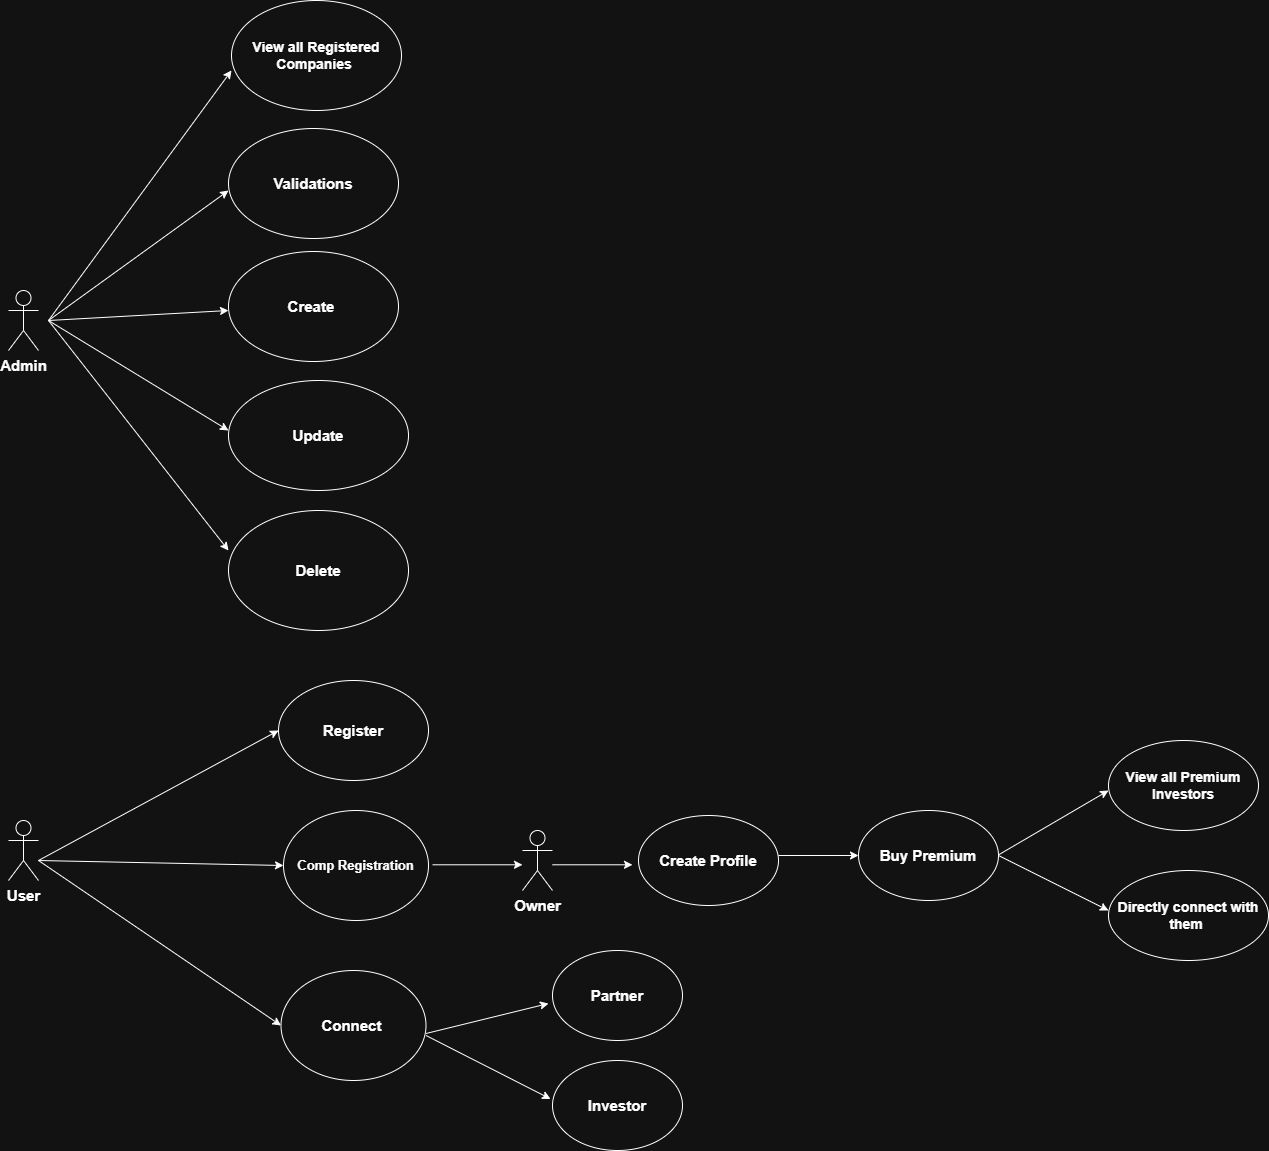

The diagram above was exported from draw.io. Its source (the exported page's mxGraphModel, read from the mxfile embedded in the PNG):
<mxGraphModel dx="2562" dy="2154" grid="1" gridSize="10" guides="1" tooltips="1" connect="1" arrows="1" fold="1" page="1" pageScale="1" pageWidth="850" pageHeight="1100" math="0" shadow="0">
  <root>
    <mxCell id="0" />
    <mxCell id="1" parent="0" />
    <mxCell id="0CwUfKzntB4_MnAZKoTc-1" parent="1" style="shape=umlActor;verticalLabelPosition=bottom;verticalAlign=top;html=1;outlineConnect=0;fontSize=15;fontStyle=1" value="User" vertex="1">
      <mxGeometry height="60" width="30" x="60" y="750" as="geometry" />
    </mxCell>
    <mxCell id="0CwUfKzntB4_MnAZKoTc-2" edge="1" parent="1" style="endArrow=classic;html=1;rounded=0;entryX=0;entryY=0.5;entryDx=0;entryDy=0;" target="0CwUfKzntB4_MnAZKoTc-3" value="">
      <mxGeometry height="50" relative="1" width="50" as="geometry">
        <mxPoint x="90" y="790" as="sourcePoint" />
        <mxPoint x="330" y="740" as="targetPoint" />
      </mxGeometry>
    </mxCell>
    <mxCell id="0CwUfKzntB4_MnAZKoTc-3" parent="1" style="ellipse;whiteSpace=wrap;html=1;fontSize=15;fontStyle=1" value="Register" vertex="1">
      <mxGeometry height="100" width="150" x="330" y="610" as="geometry" />
    </mxCell>
    <mxCell id="0CwUfKzntB4_MnAZKoTc-4" edge="1" parent="1" style="endArrow=classic;html=1;rounded=0;entryX=0;entryY=0.5;entryDx=0;entryDy=0;" target="0CwUfKzntB4_MnAZKoTc-5" value="">
      <mxGeometry height="50" relative="1" width="50" as="geometry">
        <mxPoint x="90" y="790" as="sourcePoint" />
        <mxPoint x="330" y="830" as="targetPoint" />
      </mxGeometry>
    </mxCell>
    <mxCell id="0CwUfKzntB4_MnAZKoTc-5" parent="1" style="ellipse;whiteSpace=wrap;html=1;fontStyle=1;fontSize=13;" value="Comp Registration" vertex="1">
      <mxGeometry height="110" width="145" x="335" y="740" as="geometry" />
    </mxCell>
    <mxCell id="0CwUfKzntB4_MnAZKoTc-6" edge="1" parent="1" style="endArrow=classic;html=1;rounded=0;entryX=0;entryY=0.5;entryDx=0;entryDy=0;" target="0CwUfKzntB4_MnAZKoTc-7" value="">
      <mxGeometry height="50" relative="1" width="50" as="geometry">
        <mxPoint x="90" y="790" as="sourcePoint" />
        <mxPoint x="330" y="940" as="targetPoint" />
      </mxGeometry>
    </mxCell>
    <mxCell id="0CwUfKzntB4_MnAZKoTc-7" parent="1" style="ellipse;whiteSpace=wrap;html=1;fontSize=15;fontStyle=1" value="Connect&amp;nbsp;" vertex="1">
      <mxGeometry height="110" width="145" x="332.5" y="900" as="geometry" />
    </mxCell>
    <mxCell id="0CwUfKzntB4_MnAZKoTc-8" edge="1" parent="1" style="endArrow=classic;html=1;rounded=0;" value="">
      <mxGeometry height="50" relative="1" width="50" as="geometry">
        <Array as="points" />
        <mxPoint x="477.5" y="963" as="sourcePoint" />
        <mxPoint x="600" y="933" as="targetPoint" />
      </mxGeometry>
    </mxCell>
    <mxCell id="0CwUfKzntB4_MnAZKoTc-9" edge="1" parent="1" style="endArrow=classic;html=1;rounded=0;exitX=1;exitY=0.5;exitDx=0;exitDy=0;entryX=-0.015;entryY=0.427;entryDx=0;entryDy=0;entryPerimeter=0;" target="0CwUfKzntB4_MnAZKoTc-11" value="">
      <mxGeometry height="50" relative="1" width="50" as="geometry">
        <Array as="points" />
        <mxPoint x="477.5000000000034" y="965" as="sourcePoint" />
        <mxPoint x="600" y="1030" as="targetPoint" />
      </mxGeometry>
    </mxCell>
    <mxCell id="0CwUfKzntB4_MnAZKoTc-10" parent="1" style="ellipse;whiteSpace=wrap;html=1;fontSize=15;fontStyle=1" value="Partner" vertex="1">
      <mxGeometry height="90" width="130" x="604" y="880" as="geometry" />
    </mxCell>
    <mxCell id="0CwUfKzntB4_MnAZKoTc-11" parent="1" style="ellipse;whiteSpace=wrap;html=1;fontSize=15;fontStyle=1" value="Investor" vertex="1">
      <mxGeometry height="90" width="130" x="604" y="990" as="geometry" />
    </mxCell>
    <mxCell id="0CwUfKzntB4_MnAZKoTc-15" edge="1" parent="1" style="endArrow=classic;html=1;rounded=0;" value="">
      <mxGeometry height="50" relative="1" width="50" as="geometry">
        <mxPoint x="484" y="794.29" as="sourcePoint" />
        <mxPoint x="574" y="794.29" as="targetPoint" />
      </mxGeometry>
    </mxCell>
    <mxCell id="0CwUfKzntB4_MnAZKoTc-16" parent="1" style="shape=umlActor;verticalLabelPosition=bottom;verticalAlign=top;html=1;outlineConnect=0;fontStyle=1;fontSize=15;" value="Owner" vertex="1">
      <mxGeometry height="60" width="30" x="574" y="760" as="geometry" />
    </mxCell>
    <mxCell id="0CwUfKzntB4_MnAZKoTc-17" edge="1" parent="1" style="endArrow=classic;html=1;rounded=0;" value="">
      <mxGeometry height="50" relative="1" width="50" as="geometry">
        <mxPoint x="604" y="794.29" as="sourcePoint" />
        <mxPoint x="684.0000000000077" y="794.29" as="targetPoint" />
      </mxGeometry>
    </mxCell>
    <mxCell id="0CwUfKzntB4_MnAZKoTc-19" parent="1" style="ellipse;whiteSpace=wrap;html=1;fontSize=15;fontStyle=1" value="Create Profile" vertex="1">
      <mxGeometry height="90" width="140" x="690" y="745" as="geometry" />
    </mxCell>
    <mxCell id="0CwUfKzntB4_MnAZKoTc-20" parent="1" style="shape=umlActor;verticalLabelPosition=bottom;verticalAlign=top;html=1;outlineConnect=0;fontSize=15;fontStyle=1" value="Admin" vertex="1">
      <mxGeometry height="60" width="30" x="60" y="220" as="geometry" />
    </mxCell>
    <mxCell id="0CwUfKzntB4_MnAZKoTc-22" edge="1" parent="1" style="endArrow=classic;html=1;rounded=0;" value="">
      <mxGeometry height="50" relative="1" width="50" as="geometry">
        <mxPoint x="100" y="250" as="sourcePoint" />
        <mxPoint x="280" y="240" as="targetPoint" />
      </mxGeometry>
    </mxCell>
    <mxCell id="0CwUfKzntB4_MnAZKoTc-23" edge="1" parent="1" style="endArrow=classic;html=1;rounded=0;" value="">
      <mxGeometry height="50" relative="1" width="50" as="geometry">
        <mxPoint x="100" y="250" as="sourcePoint" />
        <mxPoint x="280" y="360" as="targetPoint" />
      </mxGeometry>
    </mxCell>
    <mxCell id="0CwUfKzntB4_MnAZKoTc-24" edge="1" parent="1" style="endArrow=classic;html=1;rounded=0;" value="">
      <mxGeometry height="50" relative="1" width="50" as="geometry">
        <mxPoint x="100" y="250" as="sourcePoint" />
        <mxPoint x="280" y="120" as="targetPoint" />
      </mxGeometry>
    </mxCell>
    <mxCell id="0CwUfKzntB4_MnAZKoTc-25" parent="1" style="ellipse;whiteSpace=wrap;html=1;fontSize=15;fontStyle=1" value="Validations" vertex="1">
      <mxGeometry height="110" width="170" x="280" y="58" as="geometry" />
    </mxCell>
    <mxCell id="0CwUfKzntB4_MnAZKoTc-26" parent="1" style="ellipse;whiteSpace=wrap;html=1;fontSize=15;fontStyle=1" value="Update" vertex="1">
      <mxGeometry height="110" width="180" x="280" y="310" as="geometry" />
    </mxCell>
    <mxCell id="0CwUfKzntB4_MnAZKoTc-27" parent="1" style="ellipse;whiteSpace=wrap;html=1;fontSize=15;fontStyle=1" value="Create&amp;nbsp;" vertex="1">
      <mxGeometry height="110" width="170" x="280" y="181" as="geometry" />
    </mxCell>
    <mxCell id="0CwUfKzntB4_MnAZKoTc-28" edge="1" parent="1" style="endArrow=classic;html=1;rounded=0;" value="">
      <mxGeometry height="50" relative="1" width="50" as="geometry">
        <mxPoint x="100" y="250" as="sourcePoint" />
        <mxPoint x="280" y="480" as="targetPoint" />
      </mxGeometry>
    </mxCell>
    <mxCell id="0CwUfKzntB4_MnAZKoTc-29" parent="1" style="ellipse;whiteSpace=wrap;html=1;fontSize=15;fontStyle=1" value="Delete" vertex="1">
      <mxGeometry height="120" width="180" x="280" y="440" as="geometry" />
    </mxCell>
    <mxCell id="0CwUfKzntB4_MnAZKoTc-30" edge="1" parent="1" style="endArrow=classic;html=1;rounded=0;entryX=0;entryY=0.636;entryDx=0;entryDy=0;entryPerimeter=0;" target="0CwUfKzntB4_MnAZKoTc-31" value="">
      <mxGeometry height="50" relative="1" width="50" as="geometry">
        <mxPoint x="100" y="250" as="sourcePoint" />
        <mxPoint x="280" as="targetPoint" />
      </mxGeometry>
    </mxCell>
    <mxCell id="0CwUfKzntB4_MnAZKoTc-31" parent="1" style="ellipse;whiteSpace=wrap;html=1;fontSize=14;fontStyle=1" value="View all Registered Companies&amp;nbsp;" vertex="1">
      <mxGeometry height="110" width="170" x="283" y="-70" as="geometry" />
    </mxCell>
    <mxCell id="HCUAyihuVxygSuNgqpRC-1" edge="1" parent="1" style="endArrow=classic;html=1;rounded=0;" value="">
      <mxGeometry height="50" relative="1" width="50" as="geometry">
        <mxPoint x="830" y="785" as="sourcePoint" />
        <mxPoint x="910" y="785" as="targetPoint" />
      </mxGeometry>
    </mxCell>
    <mxCell id="HCUAyihuVxygSuNgqpRC-2" parent="1" style="ellipse;whiteSpace=wrap;html=1;fontSize=15;fontStyle=1" value="Buy Premium" vertex="1">
      <mxGeometry height="90" width="140" x="910" y="740" as="geometry" />
    </mxCell>
    <mxCell id="HCUAyihuVxygSuNgqpRC-3" edge="1" parent="1" style="endArrow=classic;html=1;rounded=0;" value="">
      <mxGeometry height="50" relative="1" width="50" as="geometry">
        <mxPoint x="1050" y="784.38" as="sourcePoint" />
        <mxPoint x="1160" y="720" as="targetPoint" />
      </mxGeometry>
    </mxCell>
    <mxCell id="HCUAyihuVxygSuNgqpRC-4" edge="1" parent="1" source="HCUAyihuVxygSuNgqpRC-2" style="endArrow=classic;html=1;rounded=0;exitX=1;exitY=0.5;exitDx=0;exitDy=0;" value="">
      <mxGeometry height="50" relative="1" width="50" as="geometry">
        <mxPoint x="1060" y="799.38" as="sourcePoint" />
        <mxPoint x="1160" y="840" as="targetPoint" />
      </mxGeometry>
    </mxCell>
    <mxCell id="HCUAyihuVxygSuNgqpRC-5" parent="1" style="ellipse;whiteSpace=wrap;html=1;fontSize=14;fontStyle=1" value="View all Premium Investors" vertex="1">
      <mxGeometry height="90" width="150" x="1160" y="670" as="geometry" />
    </mxCell>
    <mxCell id="HCUAyihuVxygSuNgqpRC-6" parent="1" style="ellipse;whiteSpace=wrap;html=1;fontSize=14;fontStyle=1" value="Directly connect with them&amp;nbsp;" vertex="1">
      <mxGeometry height="90" width="160" x="1160" y="800" as="geometry" />
    </mxCell>
  </root>
</mxGraphModel>